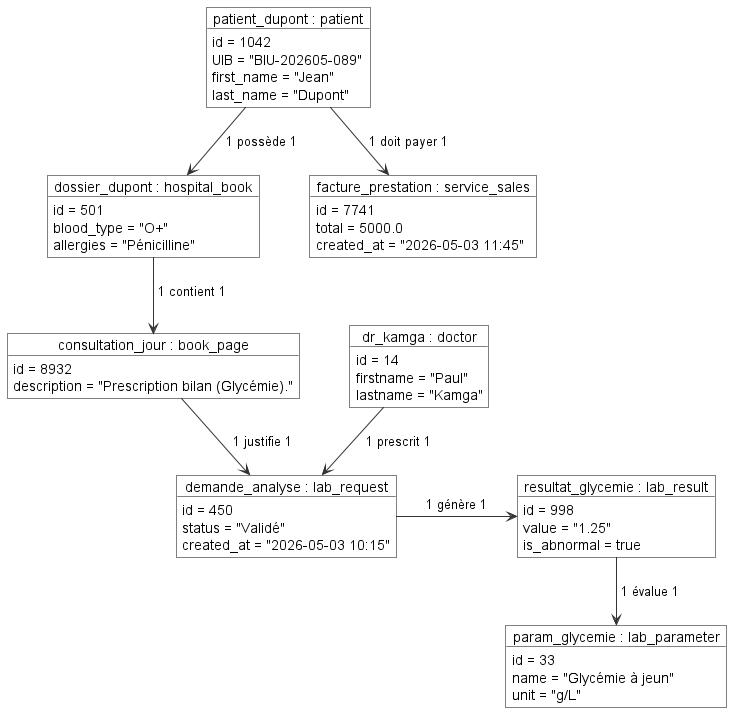

The diagram above was rendered by PlantUML. Its source (embedded in the PNG):
@startuml
skinparam ranksep 50
skinparam nodesep 50

skinparam object {
    BackgroundColor White
    BorderColor Black
    ArrowColor #333333
}

object "patient_dupont : patient" as pat {
  id = 1042
  UIB = "BIU-202605-089"
  first_name = "Jean"
  last_name = "Dupont"
}

object "dossier_dupont : hospital_book" as book {
  id = 501
  blood_type = "O+"
  allergies = "Pénicilline"
}

object "consultation_jour : book_page" as page {
  id = 8932
  description = "Prescription bilan (Glycémie)."
}

object "demande_analyse : lab_request" as req {
  id = 450
  status = "Validé"
  created_at = "2026-05-03 10:15"
}

object "resultat_glycemie : lab_result" as res {
  id = 998
  value = "1.25"
  is_abnormal = true
}

object "param_glycemie : lab_parameter" as param {
  id = 33
  name = "Glycémie à jeun"
  unit = "g/L"
}

object "dr_kamga : doctor" as doc {
  id = 14
  firstname = "Paul"
  lastname = "Kamga"
}

object "facture_prestation : service_sales" as bill {
  id = 7741
  total = 5000.0
  created_at = "2026-05-03 11:45"
}

' LIGNE DIRECTRICE VERTICALE PRINCIPALE (Axe central de haut en bas)
pat --> book : " 1 possède 1 "
book --> page : " 1 contient 1 "
page --> req : " 1 justifie 1 "
req -> res : " 1 génère 1 "
res --> param : " 1 évalue 1 "

' BRANCHEMENTS SECONDAIRES (Viennent se greffer sur les côtés)
doc --> req : " 1 prescrit 1 "
pat --> bill : " 1 doit payer 1 "

@enduml